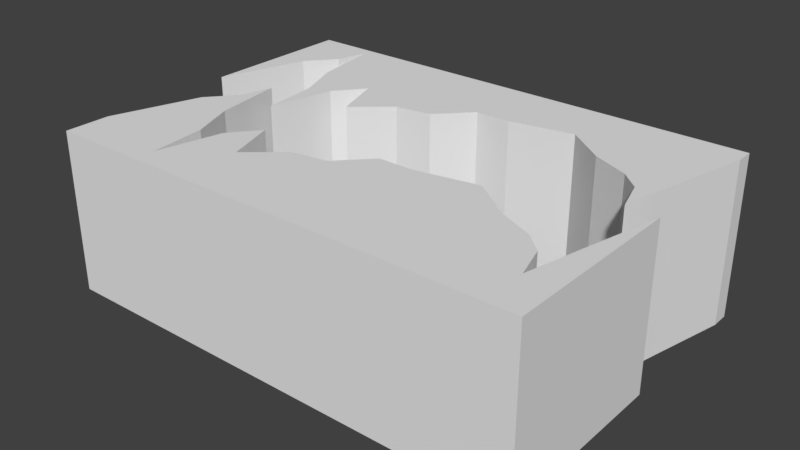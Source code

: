 # Source: Fullbreak.blend  (saved by Blender 2.78.0; exported with 4.5.12 LTS)
import bpy
from mathutils import Matrix  # noqa: F401  (used for matrix-valued properties, if any)

bpy.ops.wm.read_factory_settings(use_empty=True)
scene = bpy.context.scene
scene.name = 'Scene'

# ---- collections
col_collection_1 = bpy.data.collections.new('Collection 1'); scene.collection.children.link(col_collection_1)

# ---- materials (node trees are filled in below, after node groups)
mat_asphalt = bpy.data.materials.new('Asphalt')
mat_asphalt.alpha_threshold = 0.0
mat_asphalt.use_transparent_shadow = False
mat_asphalt.roughness = 0.5
mat_dirt = bpy.data.materials.new('Dirt')
mat_dirt.alpha_threshold = 0.0
mat_dirt.use_transparent_shadow = False
mat_dirt.roughness = 0.5

# ---- material node trees

# ---- world
world_world = bpy.data.worlds.new('World'); scene.world = world_world
world_world.color = (0.05088, 0.05088, 0.05088)
world_world.use_sun_shadow = False
world_world.sun_shadow_jitter_overblur = 0.0
world_world.cycles.sampling_method = 'MANUAL'

# ---- meshes
me_plane = bpy.data.meshes.new('Plane')
me_plane.from_pydata([(-15.0, 3.801e-05, 10.5), (15.0, 3.801e-05, 10.5), (-15.0, -3.801e-05, -10.5), (15.0, -3.801e-05, -10.5), (-15.0, 2.794e-05, 7.717), (15.0, -2.977e-06, -0.8225), (-13.27, 8.311e-06, 2.296), (-11.78, 2.059e-06, 0.5688), (-11.25, -5.235e-06, -1.446), (-10.58, 1.057e-05, 2.92), (-9.475, 2.064e-05, 5.702), (-9.092, 3.349e-05, 9.253), (-8.18, 1.891e-05, 5.223), (-6.741, 1.248e-05, 3.447), (-5.685, 2.377e-05, 6.566), (-3.478, 1.7e-05, 4.695), (-1.271, 1.578e-05, 4.359), (0.5997, 8.659e-06, 2.392), (2.759, 8.659e-06, 2.392), (6.645, 6.054e-06, 1.672), (9.044, 1.265e-05, 3.495), (11.3, 1.63e-05, 4.503), (12.45, 2.012e-05, 5.558), (13.07, 2.759e-05, 7.621), (13.84, 1.508e-05, 4.167), (-14.13, 1.812e-05, 5.007), (-12.52, 5.185e-06, 1.432), (-11.51, -1.588e-06, -0.4387), (-10.91, 2.667e-06, 0.7368), (-10.03, 1.561e-05, 4.311), (-9.283, 2.707e-05, 7.477), (-8.636, 2.62e-05, 7.238), (-7.46, 1.569e-05, 4.335), (-6.213, 1.812e-05, 5.007), (-4.582, 2.038e-05, 5.63), (-2.375, 1.639e-05, 4.527), (-0.3358, 1.222e-05, 3.375), (1.679, 8.659e-06, 2.392), (4.702, 7.356e-06, 2.032), (7.844, 9.354e-06, 2.584), (10.17, 1.448e-05, 3.999), (11.87, 1.821e-05, 5.031), (12.76, 2.386e-05, 6.59), (13.46, 2.134e-05, 5.894), (14.42, 6.054e-06, 1.672), (-15.0, -2.977e-06, -0.8225), (15.0, -3.389e-05, -9.362), (-13.27, -2.26e-05, -6.244), (-11.78, -2.885e-05, -7.971), (-11.25, -3.615e-05, -9.986), (-10.58, -2.034e-05, -5.62), (-9.475, -1.027e-05, -2.838), (-9.092, 2.58e-06, 0.7128), (-8.18, -1.201e-05, -3.317), (-6.741, -1.843e-05, -5.092), (-5.685, -7.146e-06, -1.974), (-3.478, -1.392e-05, -3.845), (-1.271, -1.513e-05, -4.181), (0.5997, -2.226e-05, -6.148), (2.759, -2.226e-05, -6.148), (6.645, -2.486e-05, -6.868), (9.044, -1.826e-05, -5.044), (11.3, -1.461e-05, -4.037), (12.45, -1.079e-05, -2.981), (13.07, -3.325e-06, -0.9184), (13.84, -1.583e-05, -4.373), (-14.13, -1.279e-05, -3.533), (-12.52, -2.573e-05, -7.107), (-11.51, -3.25e-05, -8.979), (-10.91, -2.825e-05, -7.803), (-10.03, -1.531e-05, -4.229), (-9.283, -3.846e-06, -1.062), (-8.636, -4.714e-06, -1.302), (-7.46, -1.522e-05, -4.205), (-6.213, -1.279e-05, -3.533), (-4.582, -1.053e-05, -2.909), (-2.375, -1.453e-05, -4.013), (-0.3358, -1.869e-05, -5.164), (1.679, -2.226e-05, -6.148), (4.702, -2.356e-05, -6.508), (7.844, -2.156e-05, -5.956), (10.17, -1.644e-05, -4.541), (11.87, -1.27e-05, -3.509), (12.76, -7.059e-06, -1.95), (13.46, -9.577e-06, -2.646), (14.42, -2.486e-05, -6.868), (-15.0, -10.0, 7.717), (-15.0, -10.0, 10.5), (15.0, -10.0, 10.5), (15.0, -10.0, -10.5), (-15.0, -10.0, -10.5), (15.0, -10.0, -0.8225), (-14.13, -10.0, 5.007), (-13.27, -10.0, 2.296), (-12.52, -10.0, 1.432), (-11.78, -10.0, 0.5689), (-11.51, -10.0, -0.4386), (-11.25, -10.0, -1.446), (-10.91, -10.0, 0.7368), (-10.58, -10.0, 2.92), (-10.03, -10.0, 4.311), (-9.475, -10.0, 5.702), (-9.283, -10.0, 7.478), (-9.092, -10.0, 9.253), (-8.636, -10.0, 7.238), (-8.18, -10.0, 5.223), (-7.46, -10.0, 4.335), (-6.741, -10.0, 3.447), (-6.213, -10.0, 5.007), (-5.685, -10.0, 6.566), (-4.582, -10.0, 5.63), (-3.478, -10.0, 4.695), (-2.375, -10.0, 4.527), (-1.271, -10.0, 4.359), (-0.3358, -10.0, 3.376), (0.5997, -10.0, 2.392), (1.679, -10.0, 2.392), (2.759, -10.0, 2.392), (4.702, -10.0, 2.032), (6.645, -10.0, 1.672), (7.844, -10.0, 2.584), (9.044, -10.0, 3.495), (10.17, -10.0, 3.999), (11.3, -10.0, 4.503), (11.87, -10.0, 5.031), (12.45, -10.0, 5.558), (12.76, -10.0, 6.59), (13.07, -10.0, 7.621), (13.46, -10.0, 5.894), (13.84, -10.0, 4.167), (14.42, -10.0, 1.672), (-14.13, -10.0, -3.533), (-13.27, -10.0, -6.244), (-12.52, -10.0, -7.107), (-11.78, -10.0, -7.971), (-11.51, -10.0, -8.978), (-11.25, -10.0, -9.986), (-10.91, -10.0, -7.803), (-10.58, -10.0, -5.62), (-10.03, -10.0, -4.229), (-9.475, -10.0, -2.837), (-9.283, -10.0, -1.062), (-9.092, -10.0, 0.7128), (-8.636, -10.0, -1.302), (-8.18, -10.0, -3.317), (-7.46, -10.0, -4.205), (-6.741, -10.0, -5.092), (-6.213, -10.0, -3.533), (-5.685, -10.0, -1.974), (-4.582, -10.0, -2.909), (-3.478, -10.0, -3.845), (-2.375, -10.0, -4.013), (-1.271, -10.0, -4.181), (-0.3358, -10.0, -5.164), (0.5997, -10.0, -6.148), (1.679, -10.0, -6.148), (2.759, -10.0, -6.148), (4.702, -10.0, -6.508), (6.645, -10.0, -6.868), (7.844, -10.0, -5.956), (9.044, -10.0, -5.044), (10.17, -10.0, -4.541), (11.3, -10.0, -4.037), (11.87, -10.0, -3.509), (12.45, -10.0, -2.981), (12.76, -10.0, -1.95), (13.07, -10.0, -0.9184), (13.46, -10.0, -2.646), (13.84, -10.0, -4.373), (14.42, -10.0, -6.868), (15.0, -10.0, -9.362), (-15.0, -10.0, -0.8225), (-13.27, -2.0, 2.296), (-12.52, -2.0, 1.432), (-11.78, -2.0, 0.5688), (-11.51, -2.0, -0.4387), (-15.0, -2.0, 10.5), (-15.0, -2.0, 7.717), (-11.25, -2.0, -1.446), (-10.91, -2.0, 0.7368), (15.0, -2.0, 10.5), (-10.58, -2.0, 2.92), (-10.03, -2.0, 4.311), (-9.475, -2.0, 5.702), (-9.283, -2.0, 7.477), (15.0, -2.0, -0.8225), (-9.092, -2.0, 9.253), (-8.636, -2.0, 7.238), (-14.13, -2.0, 5.007), (-8.18, -2.0, 5.223), (-7.46, -2.0, 4.335), (-6.741, -2.0, 3.447), (-6.213, -2.0, 5.007), (-5.685, -2.0, 6.566), (-4.582, -2.0, 5.63), (-3.478, -2.0, 4.695), (-2.375, -2.0, 4.527), (-1.271, -2.0, 4.359), (-0.3358, -2.0, 3.375), (0.5997, -2.0, 2.392), (1.679, -2.0, 2.392), (2.759, -2.0, 2.392), (4.702, -2.0, 2.032), (6.645, -2.0, 1.672), (7.844, -2.0, 2.584), (9.044, -2.0, 3.495), (10.17, -2.0, 3.999), (11.3, -2.0, 4.503), (11.87, -2.0, 5.031), (12.45, -2.0, 5.558), (12.76, -2.0, 6.59), (13.07, -2.0, 7.621), (13.46, -2.0, 5.894), (13.84, -2.0, 4.167), (14.42, -2.0, 1.672), (4.702, -2.0, -6.508), (2.759, -2.0, -6.148), (-6.741, -2.0, -5.092), (-7.46, -2.0, -4.205), (7.844, -2.0, -5.956), (6.645, -2.0, -6.868), (-5.685, -2.0, -1.974), (-6.213, -2.0, -3.533), (10.17, -2.0, -4.541), (9.044, -2.0, -5.044), (-3.478, -2.0, -3.845), (-4.582, -2.0, -2.909), (11.87, -2.0, -3.509), (11.3, -2.0, -4.037), (-1.271, -2.0, -4.181), (-2.375, -2.0, -4.013), (-15.0, -2.0, -10.5), (15.0, -2.0, -10.5), (12.76, -2.0, -1.95), (12.45, -2.0, -2.981), (0.5997, -2.0, -6.148), (-0.3358, -2.0, -5.164), (13.46, -2.0, -2.646), (13.07, -2.0, -0.9184), (1.679, -2.0, -6.148), (14.42, -2.0, -6.868), (13.84, -2.0, -4.373), (15.0, -2.0, -9.362), (-15.0, -2.0, -0.8225), (-14.13, -2.0, -3.533), (-12.52, -2.0, -7.107), (-13.27, -2.0, -6.244), (-11.51, -2.0, -8.979), (-11.78, -2.0, -7.971), (-10.91, -2.0, -7.803), (-11.25, -2.0, -9.986), (-10.03, -2.0, -4.229), (-10.58, -2.0, -5.62), (-9.283, -2.0, -1.062), (-9.475, -2.0, -2.838), (-8.636, -2.0, -1.302), (-9.092, -2.0, 0.7128), (-8.18, -2.0, -3.317)], [], [(0, 1, 5, 44, 24, 43, 23, 42, 22, 41, 21, 40, 20, 39, 19, 38, 18, 37, 17, 36, 16, 35, 15, 34, 14, 33, 13, 32, 12, 31, 11, 30, 10, 29, 9, 28, 8, 27, 7, 26, 6, 25, 4), (3, 2, 45, 66, 47, 67, 48, 68, 49, 69, 50, 70, 51, 71, 52, 72, 53, 73, 54, 74, 55, 75, 56, 76, 57, 77, 58, 78, 59, 79, 60, 80, 61, 81, 62, 82, 63, 83, 64, 84, 65, 85, 46), (87, 86, 92, 93, 94, 95, 96, 97, 98, 99, 100, 101, 102, 103, 104, 105, 106, 107, 108, 109, 110, 111, 112, 113, 114, 115, 116, 117, 118, 119, 120, 121, 122, 123, 124, 125, 126, 127, 128, 129, 130, 91, 88), (89, 170, 169, 168, 167, 166, 165, 164, 163, 162, 161, 160, 159, 158, 157, 156, 155, 154, 153, 152, 151, 150, 149, 148, 147, 146, 145, 144, 143, 142, 141, 140, 139, 138, 137, 136, 135, 134, 133, 132, 131, 171, 90), (216, 156, 157, 215), (218, 145, 146, 217), (173, 94, 93, 172), (220, 158, 159, 219), (222, 147, 148, 221), (175, 96, 95, 174), (177, 86, 87, 176), (224, 160, 161, 223), (226, 149, 150, 225), (179, 98, 97, 178), (176, 87, 88, 180), (228, 162, 163, 227), (230, 151, 152, 229), (182, 100, 99, 181), (232, 89, 90, 231), (234, 164, 165, 233), (236, 153, 154, 235), (184, 102, 101, 183), (180, 88, 91, 185), (238, 166, 167, 237), (239, 155, 156, 216), (187, 104, 103, 186), (172, 93, 92, 188), (241, 168, 169, 240), (215, 157, 158, 220), (190, 106, 105, 189), (174, 95, 94, 173), (242, 170, 89, 232), (219, 159, 160, 224), (192, 108, 107, 191), (178, 97, 96, 175), (231, 90, 171, 243), (223, 161, 162, 228), (194, 110, 109, 193), (181, 99, 98, 179), (227, 163, 164, 234), (196, 112, 111, 195), (183, 101, 100, 182), (233, 165, 166, 238), (198, 114, 113, 197), (186, 103, 102, 184), (237, 167, 168, 241), (200, 116, 115, 199), (189, 105, 104, 187), (240, 169, 170, 242), (202, 118, 117, 201), (191, 107, 106, 190), (243, 171, 131, 244), (204, 120, 119, 203), (193, 109, 108, 192), (246, 132, 133, 245), (206, 122, 121, 205), (195, 111, 110, 194), (248, 134, 135, 247), (208, 124, 123, 207), (197, 113, 112, 196), (250, 136, 137, 249), (210, 126, 125, 209), (199, 115, 114, 198), (252, 138, 139, 251), (212, 128, 127, 211), (201, 117, 116, 200), (254, 140, 141, 253), (214, 130, 129, 213), (203, 119, 118, 202), (256, 142, 143, 255), (244, 131, 132, 246), (205, 121, 120, 204), (257, 144, 145, 218), (245, 133, 134, 248), (207, 123, 122, 206), (217, 146, 147, 222), (247, 135, 136, 250), (209, 125, 124, 208), (221, 148, 149, 226), (249, 137, 138, 252), (211, 127, 126, 210), (225, 150, 151, 230), (251, 139, 140, 254), (213, 129, 128, 212), (229, 152, 153, 236), (253, 141, 142, 256), (185, 91, 130, 214), (235, 154, 155, 239), (255, 143, 144, 257), (188, 92, 86, 177), (25, 188, 177, 4), (5, 185, 214, 44), (24, 213, 212, 43), (23, 211, 210, 42), (22, 209, 208, 41), (21, 207, 206, 40), (20, 205, 204, 39), (19, 203, 202, 38), (44, 214, 213, 24), (18, 201, 200, 37), (43, 212, 211, 23), (17, 199, 198, 36), (42, 210, 209, 22), (16, 197, 196, 35), (41, 208, 207, 21), (15, 195, 194, 34), (40, 206, 205, 20), (14, 193, 192, 33), (39, 204, 203, 19), (13, 191, 190, 32), (38, 202, 201, 18), (12, 189, 187, 31), (37, 200, 199, 17), (11, 186, 184, 30), (36, 198, 197, 16), (10, 183, 182, 29), (35, 196, 195, 15), (9, 181, 179, 28), (34, 194, 193, 14), (8, 178, 175, 27), (33, 192, 191, 13), (7, 174, 173, 26), (32, 190, 189, 12), (6, 172, 188, 25), (31, 187, 186, 11), (1, 180, 185, 5), (30, 184, 183, 10), (29, 182, 181, 9), (0, 176, 180, 1), (28, 179, 178, 8), (4, 177, 176, 0), (27, 175, 174, 7), (26, 173, 172, 6), (72, 255, 257, 53), (58, 235, 239, 78), (71, 253, 256, 52), (57, 229, 236, 77), (70, 251, 254, 51), (56, 225, 230, 76), (69, 249, 252, 50), (55, 221, 226, 75), (68, 247, 250, 49), (54, 217, 222, 74), (67, 245, 248, 48), (53, 257, 218, 73), (66, 244, 246, 47), (52, 256, 255, 72), (51, 254, 253, 71), (50, 252, 251, 70), (49, 250, 249, 69), (48, 248, 247, 68), (47, 246, 245, 67), (45, 243, 244, 66), (85, 240, 242, 46), (84, 237, 241, 65), (83, 233, 238, 64), (82, 227, 234, 63), (81, 223, 228, 62), (2, 231, 243, 45), (80, 219, 224, 61), (46, 242, 232, 3), (79, 215, 220, 60), (65, 241, 240, 85), (78, 239, 216, 59), (64, 238, 237, 84), (77, 236, 235, 58), (63, 234, 233, 83), (3, 232, 231, 2), (76, 230, 229, 57), (62, 228, 227, 82), (75, 226, 225, 56), (61, 224, 223, 81), (74, 222, 221, 55), (60, 220, 219, 80), (73, 218, 217, 54), (59, 216, 215, 79)])
me_plane.polygons.foreach_set('material_index', [0, 0, 0, 0, 1, 1, 1, 1, 1, 1, 1, 1, 1, 1, 1, 1, 1, 1, 1, 1, 1, 1, 1, 1, 1, 1, 1, 1, 1, 1, 1, 1, 1, 1, 1, 1, 1, 1, 1, 1, 1, 1, 1, 1, 1, 1, 1, 1, 1, 1, 1, 1, 1, 1, 1, 1, 1, 1, 1, 1, 1, 1, 1, 1, 1, 1, 1, 1, 1, 1, 1, 1, 1, 1, 1, 1, 1, 1, 1, 1, 1, 1, 1, 1, 1, 1, 1, 1, 1, 1, 0, 0, 0, 0, 0, 0, 0, 0, 0, 0, 0, 0, 0, 0, 0, 0, 0, 0, 0, 0, 0, 0, 0, 0, 0, 0, 0, 0, 0, 0, 0, 0, 0, 0, 0, 0, 0, 0, 0, 0, 0, 0, 0, 0, 0, 0, 0, 0, 0, 0, 0, 0, 0, 0, 0, 0, 0, 0, 0, 0, 0, 0, 0, 0, 0, 0, 0, 0, 0, 0, 0, 0, 0, 0, 0, 0, 0, 0, 0, 0, 0, 0, 0, 0, 0, 0])
_uv = me_plane.uv_layers.new(name='UVMap')
_uv.uv.foreach_set('vector', [0.25, 0.75, 0.25, 0.25, 0.4945, 0.25, 0.4406, 0.2597, 0.3867, 0.2693, 0.3494, 0.2757, 0.3121, 0.2821, 0.3344, 0.2873, 0.3567, 0.2925, 0.3681, 0.3021, 0.3795, 0.3117, 0.3904, 0.3305, 0.4012, 0.3493, 0.4209, 0.3693, 0.4406, 0.3893, 0.4328, 0.4216, 0.4251, 0.454, 0.4251, 0.472, 0.4251, 0.49, 0.4038, 0.5056, 0.3826, 0.5212, 0.379, 0.5396, 0.3753, 0.558, 0.3551, 0.5764, 0.3349, 0.5948, 0.3686, 0.6035, 0.4023, 0.6123, 0.3831, 0.6243, 0.3639, 0.6363, 0.3204, 0.6439, 0.2769, 0.6515, 0.3153, 0.6547, 0.3536, 0.6579, 0.3836, 0.6671, 0.4137, 0.6763, 0.4608, 0.6819, 0.5079, 0.6875, 0.4862, 0.6919, 0.4644, 0.6963, 0.4458, 0.7087, 0.4271, 0.7211, 0.3686, 0.7355, 0.3101, 0.75, 0.75, 0.25, 0.75, 0.75, 0.5411, 0.75, 0.5996, 0.7355, 0.6581, 0.7211, 0.6768, 0.7087, 0.6954, 0.6963, 0.7172, 0.6919, 0.7389, 0.6875, 0.6918, 0.6819, 0.6446, 0.6763, 0.6146, 0.6671, 0.5846, 0.6579, 0.5462, 0.6547, 0.5079, 0.6515, 0.5514, 0.6439, 0.5949, 0.6363, 0.6141, 0.6243, 0.6333, 0.6123, 0.5996, 0.6035, 0.5659, 0.5948, 0.5861, 0.5764, 0.6063, 0.558, 0.6099, 0.5396, 0.6136, 0.5212, 0.6348, 0.5056, 0.656, 0.49, 0.656, 0.472, 0.656, 0.454, 0.6638, 0.4216, 0.6716, 0.3893, 0.6519, 0.3693, 0.6322, 0.3493, 0.6213, 0.3305, 0.6105, 0.3117, 0.5991, 0.3021, 0.5877, 0.2925, 0.5654, 0.2873, 0.5431, 0.2821, 0.5804, 0.2757, 0.6177, 0.2693, 0.6716, 0.2597, 0.7254, 0.25, 0.3937, 0.4843, 0.3478, 0.4843, 0.3031, 0.4703, 0.2585, 0.4563, 0.2443, 0.4443, 0.23, 0.4323, 0.2134, 0.4281, 0.1968, 0.4238, 0.2328, 0.4184, 0.2688, 0.413, 0.2917, 0.4041, 0.3146, 0.3951, 0.3439, 0.392, 0.3731, 0.3889, 0.3399, 0.3816, 0.3067, 0.3742, 0.2921, 0.3626, 0.2775, 0.351, 0.3031, 0.3425, 0.3288, 0.334, 0.3134, 0.3161, 0.298, 0.2983, 0.2952, 0.2805, 0.2925, 0.2627, 0.2763, 0.2476, 0.2601, 0.2325, 0.2601, 0.2151, 0.2601, 0.1976, 0.2541, 0.1663, 0.2482, 0.1349, 0.2632, 0.1155, 0.2782, 0.09616, 0.2865, 0.07796, 0.2948, 0.05976, 0.3035, 0.05046, 0.3122, 0.04117, 0.3292, 0.03613, 0.3462, 0.0311, 0.3178, 0.0249, 0.2893, 0.01871, 0.2482, 0.009354, 0.2071, 4.619e-08, 0.3937, 0.0, 0.3937, 0.0, 0.4124, 0.0, 0.4535, 0.009354, 0.4946, 0.01871, 0.5231, 0.0249, 0.5515, 0.0311, 0.5345, 0.03613, 0.5175, 0.04117, 0.5088, 0.05046, 0.5001, 0.05976, 0.4918, 0.07796, 0.4835, 0.09616, 0.4685, 0.1155, 0.4535, 0.1349, 0.4594, 0.1663, 0.4654, 0.1976, 0.4654, 0.2151, 0.4654, 0.2325, 0.4816, 0.2476, 0.4978, 0.2627, 0.5005, 0.2805, 0.5033, 0.2983, 0.5187, 0.3161, 0.5341, 0.334, 0.5084, 0.3425, 0.4828, 0.351, 0.4974, 0.3626, 0.512, 0.3742, 0.5452, 0.3816, 0.5784, 0.3889, 0.5492, 0.392, 0.5199, 0.3951, 0.497, 0.4041, 0.4741, 0.413, 0.4381, 0.4184, 0.4021, 0.4238, 0.4187, 0.4281, 0.4353, 0.4323, 0.4496, 0.4443, 0.4638, 0.4563, 0.5084, 0.4703, 0.5531, 0.4843, 0.3937, 0.4843, 0.7607, 0.229, 0.5706, 0.229, 0.5706, 0.1835, 0.7607, 0.1835, 0.8776, 0.7897, 0.8776, 0.6017, 0.8987, 0.6017, 0.8987, 0.7897, 0.5706, 0.213, 0.3804, 0.213, 0.3804, 0.1928, 0.5706, 0.1928, 0.7607, 0.138, 0.5706, 0.138, 0.5706, 0.1094, 0.7607, 0.1094, 0.9358, 0.4136, 0.9358, 0.6017, 0.8987, 0.6017, 0.8987, 0.4136, 0.5706, 0.257, 0.3804, 0.257, 0.3804, 0.2333, 0.5706, 0.2333, 0.5706, 0.0654, 0.3804, 0.0654, 0.3804, 2.242e-08, 0.5706, 0.0, 0.7607, 0.08089, 0.5706, 0.08089, 0.5706, 0.05419, 0.7607, 0.05419, 0.8906, 0.9777, 0.8906, 0.7897, 0.9165, 0.7897, 0.9165, 0.9777, 0.7607, 0.3602, 0.5706, 0.3602, 0.5706, 0.3089, 0.7607, 0.3089, 0.1902, 0.0, 0.3804, 2.242e-08, 0.3804, 0.705, 0.1902, 0.705, 0.7607, 0.02749, 0.5706, 0.02749, 0.5706, 0.01374, 0.7607, 0.01374, 0.9426, 0.9777, 0.9426, 0.7897, 0.9688, 0.7897, 0.9688, 0.9777, 0.7607, 0.4442, 0.5706, 0.4442, 0.5706, 0.4115, 0.7607, 0.4115, 0.0, 4.483e-08, 0.1902, 0.0, 0.1902, 0.705, 2.834e-08, 0.705, 0.9509, 0.188, 0.9509, 0.0, 0.9755, 0.0, 0.9755, 0.188, 0.922, 0.6017, 0.922, 0.7897, 0.8987, 0.7897, 0.8987, 0.6017, 0.7607, 0.5187, 0.5706, 0.5187, 0.5706, 0.477, 0.7607, 0.477, 0.5706, 0.8265, 0.3804, 0.8265, 0.3804, 0.5604, 0.5706, 0.5604, 0.3804, 0.9302, 0.1902, 0.9302, 0.1902, 0.8896, 0.3804, 0.8896, 0.7607, 0.2544, 0.5706, 0.2544, 0.5706, 0.229, 0.7607, 0.229, 0.8086, 0.4136, 0.8086, 0.6017, 0.7607, 0.6017, 0.7607, 0.4136, 0.5706, 0.1928, 0.3804, 0.1928, 0.3804, 0.1291, 0.5706, 0.1291, 0.3804, 0.849, 0.1902, 0.849, 0.1902, 0.7904, 0.3804, 0.7904, 0.7607, 0.1835, 0.5706, 0.1835, 0.5706, 0.138, 0.7607, 0.138, 0.8776, 0.4136, 0.8776, 0.6017, 0.8565, 0.6017, 0.8565, 0.4136, 0.5706, 0.2333, 0.3804, 0.2333, 0.3804, 0.213, 0.5706, 0.213, 0.3804, 0.7318, 0.1902, 0.7318, 0.1902, 0.705, 0.3804, 0.705, 0.7607, 0.1094, 0.5706, 0.1094, 0.5706, 0.08089, 0.7607, 0.08089, 0.6076, 0.812, 0.6076, 1.0, 0.5706, 1.0, 0.5706, 0.812, 0.5706, 0.2807, 0.3804, 0.2807, 0.3804, 0.257, 0.5706, 0.257, 0.0, 0.705, 0.1902, 0.705, 0.1902, 0.9325, 5.951e-08, 0.9325, 0.7607, 0.05419, 0.5706, 0.05419, 0.5706, 0.02749, 0.7607, 0.02749, 0.8389, 0.9777, 0.8389, 0.7897, 0.8648, 0.7897, 0.8648, 0.9777, 0.7607, 0.4115, 0.5706, 0.4115, 0.5706, 0.3602, 0.7607, 0.3602, 0.7607, 0.01374, 0.5706, 0.01374, 0.5706, 2.242e-07, 0.7607, 0.0, 0.7869, 0.9777, 0.7869, 0.7897, 0.8131, 0.7897, 0.8131, 0.9777, 0.7607, 0.477, 0.5706, 0.477, 0.5706, 0.4442, 0.7607, 0.4442, 0.9755, 0.188, 0.9755, 0.0, 1.0, 0.0, 1.0, 0.188, 0.6681, 0.812, 0.6681, 1.0, 0.6447, 1.0, 0.6447, 0.812, 0.7607, 0.5604, 0.5706, 0.5604, 0.5706, 0.5187, 0.7607, 0.5187, 0.3804, 0.8896, 0.1902, 0.8896, 0.1902, 0.849, 0.3804, 0.849, 0.5706, 0.306, 0.3804, 0.306, 0.3804, 0.2807, 0.5706, 0.2807, 0.8565, 0.4136, 0.8565, 0.6017, 0.8086, 0.6017, 0.8086, 0.4136, 0.3804, 0.7904, 0.1902, 0.7904, 0.1902, 0.7318, 0.3804, 0.7318, 0.5706, 0.3769, 0.3804, 0.3769, 0.3804, 0.3314, 0.5706, 0.3314, 0.8987, 0.4136, 0.8987, 0.6017, 0.8776, 0.6017, 0.8776, 0.4136, 0.9509, 0.2152, 0.7607, 0.2152, 0.7607, 0.1516, 0.9509, 0.1516, 0.5706, 0.451, 0.3804, 0.451, 0.3804, 0.4224, 0.5706, 0.4224, 0.6447, 0.812, 0.6447, 1.0, 0.6076, 1.0, 0.6076, 0.812, 0.9509, 0.08788, 0.7607, 0.08788, 0.7607, 0.06761, 0.9509, 0.06761, 0.5706, 0.5062, 0.3804, 0.5062, 0.3804, 0.4795, 0.5706, 0.4795, 0.8131, 0.9777, 0.8131, 0.7897, 0.8389, 0.7897, 0.8389, 0.9777, 0.9509, 0.04734, 0.7607, 0.04734, 0.7607, 0.02367, 0.9509, 0.02367, 0.5706, 0.5467, 0.3804, 0.5467, 0.3804, 0.5329, 0.5706, 0.5329, 0.7607, 0.9777, 0.7607, 0.7897, 0.7869, 0.7897, 0.7869, 0.9777, 0.5706, 0.5604, 0.7607, 0.5604, 0.7607, 0.6117, 0.5706, 0.6117, 0.9755, 0.188, 0.9755, 0.3761, 0.9509, 0.3761, 0.9509, 0.188, 0.6914, 0.812, 0.6914, 1.0, 0.6681, 1.0, 0.6681, 0.812, 0.5706, 0.6631, 0.7607, 0.6631, 0.7607, 0.6958, 0.5706, 0.6958, 0.9509, 0.2558, 0.7607, 0.2558, 0.7607, 0.2152, 0.9509, 0.2152, 0.5706, 0.3314, 0.3804, 0.3314, 0.3804, 0.306, 0.5706, 0.306, 0.5706, 0.7285, 0.7607, 0.7285, 0.7607, 0.7702, 0.5706, 0.7702, 0.9509, 0.355, 0.7607, 0.355, 0.7607, 0.2964, 0.9509, 0.2964, 0.5706, 0.4224, 0.3804, 0.4224, 0.3804, 0.3769, 0.5706, 0.3769, 0.7607, 0.7897, 0.7607, 0.6017, 0.8086, 0.6017, 0.8086, 0.7897, 0.9509, 0.1516, 0.7607, 0.1516, 0.7607, 0.08788, 0.9509, 0.08788, 0.5706, 0.4795, 0.3804, 0.4795, 0.3804, 0.451, 0.5706, 0.451, 0.8565, 0.7897, 0.8565, 0.6017, 0.8776, 0.6017, 0.8776, 0.7897, 0.9509, 0.06761, 0.7607, 0.06761, 0.7607, 0.04734, 0.9509, 0.04734, 0.5706, 0.5329, 0.3804, 0.5329, 0.3804, 0.5062, 0.5706, 0.5062, 0.9728, 0.4136, 0.9728, 0.6017, 0.9358, 0.6017, 0.9358, 0.4136, 0.9509, 0.02367, 0.7607, 0.02367, 0.7607, 2.242e-08, 0.9509, 0.0, 0.5706, 0.5604, 0.3804, 0.5604, 0.3804, 0.5467, 0.5706, 0.5467, 0.8648, 0.9777, 0.8648, 0.7897, 0.8906, 0.7897, 0.8906, 0.9777, 0.5706, 0.6117, 0.7607, 0.6117, 0.7607, 0.6631, 0.5706, 0.6631, 1.0, 0.188, 1.0, 0.3761, 0.9755, 0.3761, 0.9755, 0.188, 0.9165, 0.9777, 0.9165, 0.7897, 0.9426, 0.7897, 0.9426, 0.9777, 0.5706, 0.6958, 0.7607, 0.6958, 0.7607, 0.7285, 0.5706, 0.7285, 0.9509, 0.2964, 0.7607, 0.2964, 0.7607, 0.2558, 0.9509, 0.2558, 0.9454, 0.6017, 0.9454, 0.7897, 0.922, 0.7897, 0.922, 0.6017, 0.5706, 0.7702, 0.7607, 0.7702, 0.7607, 0.812, 0.5706, 0.812, 0.9509, 0.4136, 0.7607, 0.4136, 0.7607, 0.355, 0.9509, 0.355, 0.7607, 0.2798, 0.5706, 0.2798, 0.5706, 0.2544, 0.7607, 0.2544, 0.8086, 0.7897, 0.8086, 0.6017, 0.8565, 0.6017, 0.8565, 0.7897, 0.5706, 0.1291, 0.3804, 0.1291, 0.3804, 0.0654, 0.5706, 0.0654, 1.354e-08, 0.5884, 0.03295, 0.5884, 0.03295, 0.6322, 2.028e-08, 0.6322, 1.571e-08, 1.0, 3.143e-08, 0.9677, 0.04109, 0.9677, 0.04109, 1.0, 0.08218, 1.0, 0.08218, 0.9677, 0.1106, 0.9677, 0.1106, 1.0, 0.9279, 0.9687, 0.9279, 0.9364, 0.9449, 0.9364, 0.9449, 0.9687, 0.3295, 0.4843, 0.3625, 0.4843, 0.3625, 0.4938, 0.3295, 0.4938, 0.3295, 0.5032, 0.3625, 0.5032, 0.3625, 0.5216, 0.3295, 0.5216, 0.3295, 0.5399, 0.3625, 0.5399, 0.3625, 0.5595, 0.3295, 0.5595, 0.3295, 0.5791, 0.3625, 0.5791, 0.3625, 0.6104, 0.3295, 0.6104, 0.04109, 1.0, 0.04109, 0.9677, 0.08218, 0.9677, 0.08218, 1.0, 0.3295, 0.6417, 0.3625, 0.6417, 0.3625, 0.6591, 0.3295, 0.6591, 0.1106, 1.0, 0.1106, 0.9677, 0.1391, 0.9677, 0.1391, 1.0, 0.9619, 0.9687, 0.9619, 0.9364, 0.9781, 0.9364, 0.9781, 0.9687, 0.9449, 0.9687, 0.9449, 0.9364, 0.9619, 0.9364, 0.9619, 0.9687, 1.0, 0.1614, 1.0, 0.1937, 0.9819, 0.1937, 0.9819, 0.1614, 0.3295, 0.4938, 0.3625, 0.4938, 0.3625, 0.5032, 0.3295, 0.5032, 0.9637, 0.1614, 0.9637, 0.1937, 0.9458, 0.1937, 0.9458, 0.1614, 0.3295, 0.5216, 0.3625, 0.5216, 0.3625, 0.5399, 0.3295, 0.5399, 0.9279, 0.4843, 0.9279, 0.452, 0.9536, 0.452, 0.9536, 0.4843, 0.3295, 0.5595, 0.3625, 0.5595, 0.3625, 0.5791, 0.3295, 0.5791, 0.6591, 0.8379, 0.6591, 0.8057, 0.6737, 0.8057, 0.6737, 0.8379, 0.3295, 0.6104, 0.3625, 0.6104, 0.3625, 0.6417, 0.3295, 0.6417, 0.6883, 0.8379, 0.6883, 0.8057, 0.7215, 0.8057, 0.7215, 0.8379, 0.3295, 0.6591, 0.3625, 0.6591, 0.3625, 0.6765, 0.3295, 0.6765, 0.4943, 0.5037, 0.5272, 0.5037, 0.5272, 0.5324, 0.4943, 0.5324, 0.9781, 0.9687, 0.9781, 0.9364, 0.9943, 0.9364, 0.9943, 0.9687, 0.4943, 0.5611, 0.5272, 0.5611, 0.5272, 0.5835, 0.4943, 0.5835, 0.9819, 0.1614, 0.9819, 0.1937, 0.9637, 0.1937, 0.9637, 0.1614, 0.4943, 0.606, 0.5272, 0.606, 0.5272, 0.6413, 0.4943, 0.6413, 0.9458, 0.1614, 0.9458, 0.1937, 0.9279, 0.1937, 0.9279, 0.1614, 5.351e-09, 0.4843, 0.03295, 0.4843, 0.03295, 0.5006, 0.0, 0.5006, 0.9536, 0.4843, 0.9536, 0.452, 0.9793, 0.452, 0.9793, 0.4843, 1.036e-08, 0.5169, 0.03295, 0.5169, 0.03295, 0.5308, 2.036e-08, 0.5308, 0.6737, 0.8379, 0.6737, 0.8057, 0.6883, 0.8057, 0.6883, 0.8379, 1.465e-08, 0.5447, 0.03295, 0.5447, 0.03295, 0.5884, 1.354e-08, 0.5884, 0.7215, 0.8379, 0.7215, 0.8057, 0.7546, 0.8057, 0.7546, 0.8379, 0.1648, 0.6765, 0.1977, 0.6765, 0.1977, 0.8593, 0.1648, 0.8593, 0.4943, 0.5324, 0.5272, 0.5324, 0.5272, 0.5611, 0.4943, 0.5611, 0.4943, 0.5835, 0.5272, 0.5835, 0.5272, 0.606, 0.4943, 0.606, 0.7631, 0.4843, 0.7961, 0.4843, 0.7961, 0.9685, 0.7631, 0.9685, 0.4943, 0.6413, 0.5272, 0.6413, 0.5272, 0.6765, 0.4943, 0.6765, 2.028e-08, 0.6322, 0.03295, 0.6322, 0.03295, 0.6771, 3.506e-08, 0.6771, 0.0, 0.5006, 0.03295, 0.5006, 0.03295, 0.5169, 1.036e-08, 0.5169, 2.036e-08, 0.5308, 0.03295, 0.5308, 0.03295, 0.5447, 1.465e-08, 0.5447, 0.6922, 0.6765, 0.6922, 0.6442, 0.7254, 0.6442, 0.7254, 0.6765, 0.3295, 0.6765, 0.2966, 0.6765, 0.2966, 0.6591, 0.3295, 0.6591, 0.6591, 0.7052, 0.6261, 0.7052, 0.6261, 0.6765, 0.6591, 0.6765, 0.9943, 0.6458, 0.9943, 0.6781, 0.9781, 0.6781, 0.9781, 0.6458, 0.6591, 0.7563, 0.6261, 0.7563, 0.6261, 0.7338, 0.6591, 0.7338, 0.9642, 1.676e-08, 0.9642, 0.03229, 0.946, 0.03229, 0.946, 2.126e-08, 0.6591, 0.814, 0.6261, 0.814, 0.6261, 0.7788, 0.6591, 0.7788, 1.0, 0.0, 1.0, 0.03229, 0.9821, 0.03229, 0.9821, 1.606e-08, 0.4691, 0.9994, 0.4691, 0.9671, 0.4857, 0.9671, 0.4857, 0.9994, 0.9279, 0.6458, 0.9279, 0.6135, 0.9536, 0.6135, 0.9536, 0.6458, 0.4383, 0.9994, 0.4383, 0.9671, 0.4525, 0.9671, 0.4525, 0.9994, 0.7254, 0.6765, 0.7254, 0.6442, 0.74, 0.6442, 0.74, 0.6765, 0.3795, 0.9994, 0.3795, 0.9671, 0.4241, 0.9671, 0.4241, 0.9994, 0.6591, 0.6765, 0.6591, 0.6442, 0.6922, 0.6442, 0.6922, 0.6765, 0.6591, 0.7338, 0.6261, 0.7338, 0.6261, 0.7052, 0.6591, 0.7052, 0.6591, 0.7788, 0.6261, 0.7788, 0.6261, 0.7563, 0.6591, 0.7563, 0.6591, 0.8493, 0.6261, 0.8493, 0.6261, 0.814, 0.6591, 0.814, 0.4525, 0.9994, 0.4525, 0.9671, 0.4691, 0.9671, 0.4691, 0.9994, 0.4241, 0.9994, 0.4241, 0.9671, 0.4383, 0.9671, 0.4383, 0.9994, 0.3348, 0.9994, 0.3348, 0.9671, 0.3795, 0.9671, 0.3795, 0.9994, 0.09799, 0.8386, 0.09799, 0.8063, 0.1391, 0.8063, 0.1391, 0.8386, 0.02845, 0.8386, 0.02845, 0.8063, 0.0569, 0.8063, 0.0569, 0.8386, 0.9449, 0.8072, 0.9449, 0.7749, 0.9619, 0.7749, 0.9619, 0.8072, 0.3295, 0.4938, 0.2966, 0.4938, 0.2966, 0.4843, 0.3295, 0.4843, 0.3295, 0.5216, 0.2966, 0.5216, 0.2966, 0.5032, 0.3295, 0.5032, 0.4943, 0.6765, 0.4943, 0.7088, 0.3348, 0.7088, 0.3348, 0.6765, 0.3295, 0.5595, 0.2966, 0.5595, 0.2966, 0.5399, 0.3295, 0.5399, 0.1391, 0.8386, 0.1391, 0.8063, 0.1578, 0.8063, 0.1578, 0.8386, 0.3295, 0.6104, 0.2966, 0.6104, 0.2966, 0.5791, 0.3295, 0.5791, 0.0569, 0.8386, 0.0569, 0.8063, 0.09799, 0.8063, 0.09799, 0.8386, 0.3295, 0.6591, 0.2966, 0.6591, 0.2966, 0.6417, 0.3295, 0.6417, 4.714e-08, 0.8386, 4.714e-08, 0.8063, 0.02845, 0.8063, 0.02845, 0.8386, 0.9781, 0.6458, 0.9781, 0.6781, 0.9619, 0.6781, 0.9619, 0.6458, 0.9279, 0.8072, 0.9279, 0.7749, 0.9449, 0.7749, 0.9449, 0.8072, 0.9279, 0.4843, 0.895, 0.4843, 0.895, 0.0, 0.9279, 0.0, 0.946, 2.126e-08, 0.946, 0.03229, 0.9279, 0.03229, 0.9279, 1.804e-08, 0.3295, 0.5032, 0.2966, 0.5032, 0.2966, 0.4938, 0.3295, 0.4938, 0.9821, 1.606e-08, 0.9821, 0.03229, 0.9642, 0.03229, 0.9642, 1.676e-08, 0.3295, 0.5399, 0.2966, 0.5399, 0.2966, 0.5216, 0.3295, 0.5216, 0.9536, 0.6458, 0.9536, 0.6135, 0.9793, 0.6135, 0.9793, 0.6458, 0.3295, 0.5791, 0.2966, 0.5791, 0.2966, 0.5595, 0.3295, 0.5595, 0.74, 0.6765, 0.74, 0.6442, 0.7546, 0.6442, 0.7546, 0.6765, 0.3295, 0.6417, 0.2966, 0.6417, 0.2966, 0.6104, 0.3295, 0.6104])
me_plane.materials.append(mat_asphalt)
me_plane.materials.append(mat_dirt)
me_plane.use_remesh_preserve_volume = False
me_plane.use_remesh_preserve_attributes = False
me_plane.use_mirror_vertex_groups = False
me_plane.update()

# ---- objects
ob_fullbreak = bpy.data.objects.new('Fullbreak', me_plane)

# ---- transforms, parenting, visibility, modifiers, constraints
ob_fullbreak.location = (0.0, 10.5, 0.0)
ob_fullbreak.rotation_euler = (1.571, -0.0, 0.0)
ob_fullbreak.lineart.crease_threshold = 0.0

# ---- collection membership
col_collection_1.objects.link(ob_fullbreak)

# ---- scene / render settings (as saved in the file)
scene.frame_start = 1; scene.frame_end = 250; scene.frame_set(1)
scene.render.engine = 'BLENDER_EEVEE_NEXT'
scene.render.resolution_percentage = 50
scene.render.dither_intensity = 0.0
scene.cycles.use_denoising = False
scene.cycles.samples = 128
scene.cycles.sampling_pattern = 'TABULATED_SOBOL'
scene.cycles.light_sampling_threshold = 0.0
scene.cycles.use_adaptive_sampling = False
scene.cycles.use_light_tree = False
scene.cycles.blur_glossy = 0.0
scene.cycles.sample_clamp_indirect = 0.0
scene.view_settings.view_transform = 'Standard'
bpy.context.view_layer.update()

# ---- added for rendering (the .blend has no active camera and no usable light): camera, sun
cam_auto = bpy.data.cameras.new('AutoCamera')
cam_auto.lens = 50.0
cam_auto.sensor_width = 36.0
cam_auto.clip_end = 1000.0
ob_auto_camera = bpy.data.objects.new('AutoCamera', cam_auto)
scene.collection.objects.link(ob_auto_camera)
ob_auto_camera.location = (35.1221, -31.6465, 23.0977)
ob_auto_camera.rotation_euler = (1.09748, -7.21219e-08, 0.694738)
scene.camera = ob_auto_camera
light_auto_sun = bpy.data.lights.new('AutoSun', 'SUN')
light_auto_sun.energy = 3.0
light_auto_sun.angle = 0.0523599
ob_auto_sun = bpy.data.objects.new('AutoSun', light_auto_sun)
scene.collection.objects.link(ob_auto_sun)
ob_auto_sun.rotation_euler = (0.872665, 0.174533, 0.523599)
bpy.context.view_layer.update()
